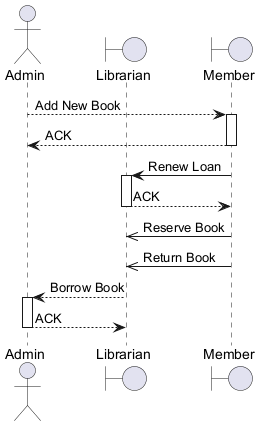

The diagram above was rendered by PlantUML. Its source (embedded in the PNG):
@startuml
skinparam backgroundColor #FFFFFF
skinparam classBackgroundColor #F3E5F5
skinparam classBorderColor #6A1B9A
actor "Admin" as A
boundary "Librarian" as L
boundary "Member" as M
A --> M : Add New Book
activate M
M --> A : ACK
deactivate M
M -> L : Renew Loan
activate L
L --> M : ACK
deactivate L
M ->> L : Reserve Book
M ->> L : Return Book
L --> A : Borrow Book
activate A
A --> L : ACK
deactivate A
@enduml